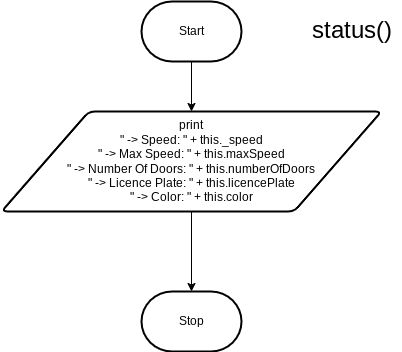

The diagram above was exported from draw.io. Its source (the exported page's mxGraphModel, read from the mxfile embedded in the PNG):
<mxGraphModel dx="525" dy="285" grid="1" gridSize="10" guides="1" tooltips="1" connect="1" arrows="1" fold="1" page="1" pageScale="1" pageWidth="827" pageHeight="1169" math="0" shadow="0">
  <root>
    <mxCell id="0" />
    <mxCell id="1" parent="0" />
    <mxCell id="5" style="edgeStyle=none;html=1;entryX=0.5;entryY=0;entryDx=0;entryDy=0;" parent="1" source="2" target="3" edge="1">
      <mxGeometry relative="1" as="geometry" />
    </mxCell>
    <mxCell id="2" value="Start" style="strokeWidth=2;html=1;shape=mxgraph.flowchart.terminator;whiteSpace=wrap;" parent="1" vertex="1">
      <mxGeometry x="240" y="360" width="100" height="60" as="geometry" />
    </mxCell>
    <mxCell id="16" style="edgeStyle=none;html=1;entryX=0.5;entryY=0;entryDx=0;entryDy=0;entryPerimeter=0;" parent="1" source="3" target="14" edge="1">
      <mxGeometry relative="1" as="geometry" />
    </mxCell>
    <mxCell id="3" value="print&lt;br&gt;&quot; -&amp;gt; Speed: &quot; + this._speed&lt;br&gt;&quot; -&amp;gt; Max Speed: &quot; + this.maxSpeed&lt;br&gt;&quot; -&amp;gt; Number Of Doors: &quot; + this.numberOfDoors&lt;br&gt;&quot; -&amp;gt; Licence Plate: &quot; + this.licencePlate&lt;br&gt;&quot; -&amp;gt; Color: &quot; + this.color" style="shape=parallelogram;html=1;strokeWidth=2;perimeter=parallelogramPerimeter;whiteSpace=wrap;rounded=1;arcSize=12;size=0.23;" parent="1" vertex="1">
      <mxGeometry x="100" y="470" width="380" height="100" as="geometry" />
    </mxCell>
    <mxCell id="14" value="Stop" style="strokeWidth=2;html=1;shape=mxgraph.flowchart.terminator;whiteSpace=wrap;" parent="1" vertex="1">
      <mxGeometry x="240" y="650" width="100" height="60" as="geometry" />
    </mxCell>
    <mxCell id="17" value="&lt;font style=&quot;font-size: 24px;&quot;&gt;status()&lt;/font&gt;" style="text;html=1;align=center;verticalAlign=middle;resizable=0;points=[];autosize=1;strokeColor=none;fillColor=none;" parent="1" vertex="1">
      <mxGeometry x="400" y="370" width="100" height="40" as="geometry" />
    </mxCell>
  </root>
</mxGraphModel>